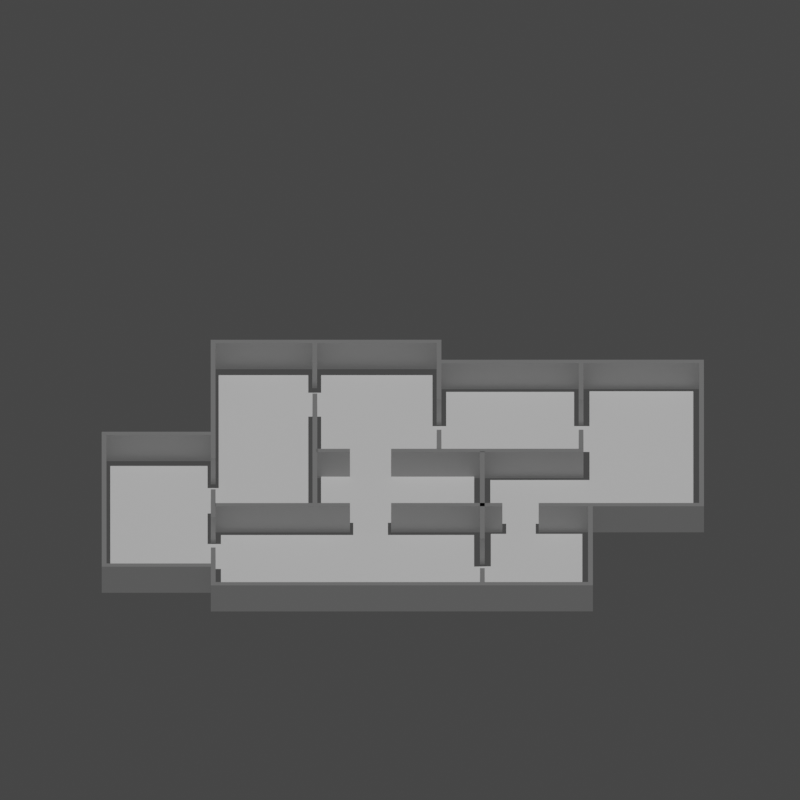# Source: CGJ22.blend  (saved by Blender 3.3.6; exported with 4.5.12 LTS)
import bpy
from mathutils import Matrix  # noqa: F401  (used for matrix-valued properties, if any)

bpy.ops.wm.read_factory_settings(use_empty=True)
scene = bpy.context.scene
scene.name = 'Scene'

# ---- collections
col_collection = bpy.data.collections.new('Collection'); scene.collection.children.link(col_collection)
col_collection.hide_render = True
col_1 = bpy.data.collections.new('1'); scene.collection.children.link(col_1)
col_1.hide_render = True
col_2 = bpy.data.collections.new('2'); scene.collection.children.link(col_2)

# ---- images (referenced by path relative to the original .blend; pixels are not part of the script)
import os
ASSET_DIR = os.environ.get("B2B_ASSET_DIR", "")  # directory of the original .blend (textures are referenced by path, not embedded)
HERE = os.path.dirname(os.path.abspath(__file__))  # packed textures are extracted next to this script under _unpacked/

def load_image(name, relpath, width, height, colorspace="sRGB"):
    """Load a texture the original file referenced (path relative to the .blend, or extracted next to this script)."""
    p = next((c for c in (os.path.join(HERE, relpath), os.path.join(ASSET_DIR, relpath)) if relpath and os.path.exists(c)), "")
    if p:
        img = bpy.data.images.load(p, check_existing=True)
        img.name = name
    else:  # same state as the original file: an image datablock whose file is absent (Cycles renders it pink)
        img = bpy.data.images.new(name, width, height)
        img.source = "FILE"
        img.filepath = "//" + (relpath or name)
    img.colorspace_settings.name = colorspace
    return img
img_screenshot_1_png = load_image('Screenshot_1.png', 'Screenshot_1.png', 1024, 1024, 'sRGB')
img_untitled_2022_12_10_1220_png = load_image('Untitled-2022-12-10-1220.png', 'Untitled-2022-12-10-1220.png', 1024, 1024, 'sRGB')

# ---- materials (node trees are filled in below, after node groups)
mat_screenshot_1 = bpy.data.materials.new('Screenshot_1')
mat_screenshot_1.surface_render_method = 'BLENDED'
mat_screenshot_1.blend_method = 'BLEND'
mat_screenshot_1.use_transparent_shadow = False
mat_untitled_2022_12_10_1220 = bpy.data.materials.new('Untitled-2022-12-10-1220')
mat_untitled_2022_12_10_1220.surface_render_method = 'BLENDED'
mat_untitled_2022_12_10_1220.blend_method = 'BLEND'
mat_untitled_2022_12_10_1220.use_transparent_shadow = False
mat_material_001 = bpy.data.materials.new('Material.001')
mat_material_001.use_transparent_shadow = False
mat_material_002 = bpy.data.materials.new('Material.002')
mat_material_002.use_transparent_shadow = False

# ---- material node trees
mat_screenshot_1.use_nodes = True; mat_screenshot_1.node_tree.nodes.clear()
_N = mat_screenshot_1.node_tree.nodes; _L = mat_screenshot_1.node_tree.links
n0 = _N.new('ShaderNodeOutputMaterial'); n0.name = 'Material Output'; n0.location = (300, 300)
n1 = _N.new('ShaderNodeTexImage'); n1.name = 'Image Texture'; n1.location = (-200, 300)
n1.image = img_screenshot_1_png
n1.extension = 'CLIP'
n2 = _N.new('ShaderNodeBsdfPrincipled'); n2.name = 'Principled BSDF'; n2.location = (0, 300)
n2.distribution = 'GGX'
n2.subsurface_method = 'RANDOM_WALK_SKIN'
n2.inputs[3].default_value = 1.45
n2.inputs[27].default_value = (0.0, 0.0, 0.0, 1.0)
n2.inputs[28].default_value = 1.0
_L.new(n1.outputs[0], n2.inputs[0])
_L.new(n1.outputs[1], n2.inputs[4])
_L.new(n2.outputs[0], n0.inputs[0])
n0.is_active_output = True
mat_untitled_2022_12_10_1220.use_nodes = True; mat_untitled_2022_12_10_1220.node_tree.nodes.clear()
_N = mat_untitled_2022_12_10_1220.node_tree.nodes; _L = mat_untitled_2022_12_10_1220.node_tree.links
n0 = _N.new('ShaderNodeOutputMaterial'); n0.name = 'Material Output'; n0.location = (300, 300)
n1 = _N.new('ShaderNodeTexImage'); n1.name = 'Image Texture'; n1.location = (-200, 300)
n1.image = img_untitled_2022_12_10_1220_png
n1.extension = 'CLIP'
n2 = _N.new('ShaderNodeBsdfPrincipled'); n2.name = 'Principled BSDF'; n2.location = (0, 300)
n2.distribution = 'GGX'
n2.subsurface_method = 'RANDOM_WALK_SKIN'
n2.inputs[3].default_value = 1.45
n2.inputs[27].default_value = (0.0, 0.0, 0.0, 1.0)
n2.inputs[28].default_value = 1.0
_L.new(n1.outputs[0], n2.inputs[0])
_L.new(n1.outputs[1], n2.inputs[4])
_L.new(n2.outputs[0], n0.inputs[0])
n0.is_active_output = True
mat_material_001.use_nodes = True; mat_material_001.node_tree.nodes.clear()
_N = mat_material_001.node_tree.nodes; _L = mat_material_001.node_tree.links
n0 = _N.new('ShaderNodeBsdfPrincipled'); n0.name = 'Principled BSDF'; n0.location = (10, 300)
n0.distribution = 'GGX'
n0.subsurface_method = 'RANDOM_WALK_SKIN'
n0.inputs[0].default_value = (0.2396, 0.2396, 0.2396, 1.0)
n0.inputs[3].default_value = 1.45
n0.inputs[27].default_value = (0.0, 0.0, 0.0, 1.0)
n0.inputs[28].default_value = 1.0
n1 = _N.new('ShaderNodeOutputMaterial'); n1.name = 'Material Output'; n1.location = (300, 300)
_L.new(n0.outputs[0], n1.inputs[0])
n1.is_active_output = True
mat_material_002.use_nodes = True; mat_material_002.node_tree.nodes.clear()
_N = mat_material_002.node_tree.nodes; _L = mat_material_002.node_tree.links
n0 = _N.new('ShaderNodeBsdfPrincipled'); n0.name = 'Principled BSDF'; n0.location = (10, 300)
n0.distribution = 'GGX'
n0.subsurface_method = 'RANDOM_WALK_SKIN'
n0.inputs[0].default_value = (0.3075, 0.8, 0.2741, 1.0)
n0.inputs[3].default_value = 1.45
n0.inputs[27].default_value = (0.0, 0.0, 0.0, 1.0)
n0.inputs[28].default_value = 1.0
n1 = _N.new('ShaderNodeOutputMaterial'); n1.name = 'Material Output'; n1.location = (300, 300)
_L.new(n0.outputs[0], n1.inputs[0])
n1.is_active_output = True

# ---- world
world_world = bpy.data.worlds.new('World'); scene.world = world_world
world_world.use_nodes = True; world_world.node_tree.nodes.clear()
_N = world_world.node_tree.nodes; _L = world_world.node_tree.links
n0 = _N.new('ShaderNodeOutputWorld'); n0.name = 'World Output'; n0.location = (300, 300)
n1 = _N.new('ShaderNodeBackground'); n1.name = 'Background'; n1.location = (10, 300)
n1.inputs[0].default_value = (0.05088, 0.05088, 0.05088, 1.0)
_L.new(n1.outputs[0], n0.inputs[0])
n0.is_active_output = True
world_world.color = (0.05088, 0.05088, 0.05088)
world_world.use_sun_shadow = False
world_world.sun_shadow_jitter_overblur = 0.0

# ---- cameras
cam_camera = bpy.data.cameras.new('Camera')
cam_camera.type = 'ORTHO'
cam_camera.clip_end = 100.0
cam_camera.lens = 517.0
cam_camera.ortho_scale = 18.41

# ---- lights
light_sun = bpy.data.lights.new('Sun', 'SUN')
light_sun.transmission_factor = 0.0
light_sun.energy = 1.71
light_sun.shadow_soft_size = 0.125

# ---- meshes
me_screenshot_1 = bpy.data.meshes.new('Screenshot_1')
me_screenshot_1.from_pydata([(-0.2078, -0.5, 0.0), (0.2078, -0.5, 0.0), (-0.2078, 0.5, 0.0), (0.2078, 0.5, 0.0)], [], [(0, 1, 3, 2)])
_uv = me_screenshot_1.uv_layers.new(name='UVMap')
_uv.uv.foreach_set('vector', [0.0, 0.0, 1.0, 0.0, 1.0, 1.0, 0.0, 1.0])
me_screenshot_1.materials.append(mat_screenshot_1)
me_screenshot_1.update()
me_untitled_2022_12_10_1220 = bpy.data.meshes.new('Untitled-2022-12-10-1220')
me_untitled_2022_12_10_1220.from_pydata([(-0.6779, -0.5, 0.0), (0.6779, -0.5, 0.0), (-0.6779, 0.5, 0.0), (0.6779, 0.5, 0.0)], [], [(0, 1, 3, 2)])
_uv = me_untitled_2022_12_10_1220.uv_layers.new(name='UVMap')
_uv.uv.foreach_set('vector', [0.0, 0.0, 1.0, 0.0, 1.0, 1.0, 0.0, 1.0])
me_untitled_2022_12_10_1220.materials.append(mat_untitled_2022_12_10_1220)
me_untitled_2022_12_10_1220.update()
me_plane_010 = bpy.data.meshes.new('Plane.010')
me_plane_010.from_pydata([(0.06006, -5.662, 0.0), (0.06006, 7.628, 0.0), (0.06006, -5.662, 1.131), (0.06006, 7.628, 1.131)], [], [(0, 1, 3, 2)])
_uv = me_plane_010.uv_layers.new(name='UVMap')
_uv.uv.foreach_set('vector', [1.0, 0.0, 1.0, 1.0, 1.0, 1.0, 1.0, 0.0])
me_plane_010.materials.append(mat_material_001)
me_plane_010.update()
me_plane_011 = bpy.data.meshes.new('Plane.011')
me_plane_011.from_pydata([(0.06006, -5.662, 0.0), (0.06006, 1.826, 0.0), (0.06006, -5.662, 1.131), (0.06006, 1.826, 1.131)], [], [(0, 1, 3, 2)])
_uv = me_plane_011.uv_layers.new(name='UVMap')
_uv.uv.foreach_set('vector', [1.0, 0.0, 1.0, 1.0, 1.0, 1.0, 1.0, 0.0])
me_plane_011.materials.append(mat_material_001)
me_plane_011.update()
me_plane_012 = bpy.data.meshes.new('Plane.012')
me_plane_012.from_pydata([(0.06006, -2.017, 0.0), (0.06006, 1.826, 0.0), (0.06006, -2.017, 1.131), (0.06006, 1.826, 1.131)], [], [(0, 1, 3, 2)])
_uv = me_plane_012.uv_layers.new(name='UVMap')
_uv.uv.foreach_set('vector', [1.0, 0.0, 1.0, 1.0, 1.0, 1.0, 1.0, 0.0])
me_plane_012.materials.append(mat_material_001)
me_plane_012.update()
me_plane_035 = bpy.data.meshes.new('Plane.035')
me_plane_035.from_pydata([(0.06006, -0.7298, 0.0), (0.06006, 7.177, 0.0), (0.06006, -0.7298, 1.131), (0.06006, 7.177, 1.131)], [], [(0, 1, 3, 2)])
_uv = me_plane_035.uv_layers.new(name='UVMap')
_uv.uv.foreach_set('vector', [1.0, 0.0, 1.0, 1.0, 1.0, 1.0, 1.0, 0.0])
me_plane_035.materials.append(mat_material_001)
me_plane_035.update()
me_plane_005 = bpy.data.meshes.new('Plane.005')
me_plane_005.from_pydata([(0.06006, -5.662, 0.0), (0.06006, 5.801, 0.0), (0.06006, -5.662, 1.131), (0.06006, 5.801, 1.131), (-8.899, -5.662, 0.0), (-8.899, -5.662, 1.131), (-8.899, 5.801, 0.0), (-8.899, 5.801, 1.131), (-3.429, -5.662, 0.0), (-3.429, -5.662, 1.131), (0.06006, -6.667, 0.0), (0.06006, -6.667, 1.131), (-3.429, -6.667, 0.0), (-3.429, -6.667, 1.131)], [], [(0, 1, 3, 2), (8, 9, 5, 4), (4, 5, 7, 6), (1, 6, 7, 3), (9, 8, 12, 13), (0, 2, 11, 10), (12, 10, 11, 13)])
_uv = me_plane_005.uv_layers.new(name='UVMap')
_uv.uv.foreach_set('vector', [1.0, 0.0, 1.0, 1.0, 1.0, 1.0, 1.0, 0.0, 1.0, 0.0, 1.0, 0.0, 1.0, 0.0, 1.0, 0.0, 1.0, 0.0, 1.0, 0.0, 1.0, 0.0, 1.0, 0.0, 1.0, 1.0, 1.0, 0.0, 1.0, 0.0, 1.0, 1.0, 1.0, 0.0, 1.0, 0.0, 1.0, 0.0, 1.0, 0.0, 1.0, 0.0, 1.0, 0.0, 1.0, 0.0, 1.0, 0.0, 1.0, 0.0, 1.0, 0.0, 1.0, 0.0, 1.0, 0.0])
me_plane_005.materials.append(mat_material_001)
me_plane_005.update()
me_plane_015 = bpy.data.meshes.new('Plane.015')
me_plane_015.from_pydata([(0.06006, -0.7298, 0.0), (0.06006, 4.351, 0.0), (0.06006, -0.7298, 1.131), (0.06006, 4.351, 1.131)], [], [(0, 1, 3, 2)])
_uv = me_plane_015.uv_layers.new(name='UVMap')
_uv.uv.foreach_set('vector', [1.0, 0.0, 1.0, 1.0, 1.0, 1.0, 1.0, 0.0])
me_plane_015.materials.append(mat_material_001)
me_plane_015.update()
me_plane_039 = bpy.data.meshes.new('Plane.039')
me_plane_039.from_pydata([(0.06006, -5.662, 0.0), (0.06006, 1.826, 0.0), (0.06006, -5.662, 1.131), (0.06006, 1.826, 1.131)], [], [(0, 1, 3, 2)])
_uv = me_plane_039.uv_layers.new(name='UVMap')
_uv.uv.foreach_set('vector', [1.0, 0.0, 1.0, 1.0, 1.0, 1.0, 1.0, 0.0])
me_plane_039.materials.append(mat_material_002)
me_plane_039.update()
me_plane_040 = bpy.data.meshes.new('Plane.040')
me_plane_040.from_pydata([(0.06006, -5.662, 0.0), (0.06006, 1.826, 0.0), (0.06006, -5.662, 1.131), (0.06006, 1.826, 1.131)], [], [(0, 1, 3, 2)])
_uv = me_plane_040.uv_layers.new(name='UVMap')
_uv.uv.foreach_set('vector', [1.0, 0.0, 1.0, 1.0, 1.0, 1.0, 1.0, 0.0])
me_plane_040.materials.append(mat_material_001)
me_plane_040.update()
me_plane_042 = bpy.data.meshes.new('Plane.042')
me_plane_042.from_pydata([(0.06006, -5.662, 0.0), (0.06006, 7.628, 0.0), (0.06006, -5.662, 1.131), (0.06006, 7.628, 1.131)], [], [(0, 1, 3, 2)])
_uv = me_plane_042.uv_layers.new(name='UVMap')
_uv.uv.foreach_set('vector', [1.0, 0.0, 1.0, 1.0, 1.0, 1.0, 1.0, 0.0])
me_plane_042.materials.append(mat_material_001)
me_plane_042.update()
me_plane_032 = bpy.data.meshes.new('Plane.032')
me_plane_032.from_pydata([(0.06006, -5.662, 0.0), (0.06006, 1.826, 0.0), (0.06006, -5.662, 1.131), (0.06006, 1.826, 1.131)], [], [(0, 1, 3, 2)])
_uv = me_plane_032.uv_layers.new(name='UVMap')
_uv.uv.foreach_set('vector', [1.0, 0.0, 1.0, 1.0, 1.0, 1.0, 1.0, 0.0])
me_plane_032.materials.append(mat_material_001)
me_plane_032.update()
me_plane_033 = bpy.data.meshes.new('Plane.033')
me_plane_033.from_pydata([(0.06006, -2.017, 0.0), (0.06006, 1.826, 0.0), (0.06006, -2.017, 1.131), (0.06006, 1.826, 1.131)], [], [(0, 1, 3, 2)])
_uv = me_plane_033.uv_layers.new(name='UVMap')
_uv.uv.foreach_set('vector', [1.0, 0.0, 1.0, 1.0, 1.0, 1.0, 1.0, 0.0])
me_plane_033.materials.append(mat_material_001)
me_plane_033.update()
me_plane_034 = bpy.data.meshes.new('Plane.034')
me_plane_034.from_pydata([(0.06006, -0.7298, 0.0), (0.06006, 7.177, 0.0), (0.06006, -0.7298, 1.131), (0.06006, 7.177, 1.131)], [], [(0, 1, 3, 2)])
_uv = me_plane_034.uv_layers.new(name='UVMap')
_uv.uv.foreach_set('vector', [1.0, 0.0, 1.0, 1.0, 1.0, 1.0, 1.0, 0.0])
me_plane_034.materials.append(mat_material_001)
me_plane_034.update()
me_plane_013 = bpy.data.meshes.new('Plane.013')
me_plane_013.from_pydata([(-0.06006, 4.157, 0.0), (-0.06006, -4.635, 0.0), (-0.06006, 4.157, 1.131), (-0.06006, -4.635, 1.131), (8.226, 4.157, 0.0), (8.226, 4.157, 1.131), (7.55, -1.152, 0.0), (7.55, -1.152, 1.131), (5.124, 4.157, 0.0), (5.124, 4.157, 1.131), (0.5707, 6.667, 0.0), (0.5707, 6.667, 1.131), (5.124, 6.667, 0.0), (5.124, 6.667, 1.131), (0.5707, 4.157, 0.0), (0.5707, 4.157, 1.131), (8.226, -1.152, 0.0), (8.226, -1.152, 1.131), (2.607, -4.635, 0.0), (2.607, -4.635, 1.131), (2.607, -7.192, 0.0), (7.55, -7.192, 0.0), (2.607, -7.192, 1.131), (7.55, -7.192, 1.131)], [], [(0, 1, 3, 2), (8, 9, 5, 4), (16, 17, 7, 6), (9, 8, 12, 13), (14, 15, 11, 10), (12, 10, 11, 13), (0, 2, 15, 14), (4, 5, 17, 16), (1, 18, 19, 3), (20, 21, 23, 22), (7, 23, 21, 6), (19, 18, 20, 22)])
_uv = me_plane_013.uv_layers.new(name='UVMap')
_uv.uv.foreach_set('vector', [1.0, 0.0, 1.0, 1.0, 1.0, 1.0, 1.0, 0.0, 1.0, 0.0, 1.0, 0.0, 1.0, 0.0, 1.0, 0.0, 1.0, 0.0, 1.0, 0.0, 1.0, 0.0, 1.0, 0.0, 1.0, 0.0, 1.0, 0.0, 1.0, 0.0, 1.0, 0.0, 1.0, 0.0, 1.0, 0.0, 1.0, 0.0, 1.0, 0.0, 1.0, 0.0, 1.0, 0.0, 1.0, 0.0, 1.0, 0.0, 1.0, 0.0, 1.0, 0.0, 1.0, 0.0, 1.0, 0.0, 1.0, 0.0, 1.0, 0.0, 1.0, 0.0, 1.0, 0.0, 1.0, 1.0, 1.0, 0.6651, 1.0, 0.6651, 1.0, 1.0, 1.0, 0.6651, 1.0, 0.08343, 1.0, 0.08343, 1.0, 0.6651, 1.0, 0.0, 1.0, 0.08343, 1.0, 0.08343, 1.0, 0.0, 1.0, 0.6651, 1.0, 0.6651, 1.0, 0.6651, 1.0, 0.6651])
me_plane_013.materials.append(mat_material_001)
me_plane_013.update()
me_plane_014 = bpy.data.meshes.new('Plane.014')
me_plane_014.from_pydata([(-0.4645, -5.397e-08, -0.5656), (0.4645, 5.769e-08, -0.5656), (-0.4645, -5.397e-08, 0.5656), (0.4645, 5.769e-08, 0.5656)], [], [(0, 1, 3, 2)])
_uv = me_plane_014.uv_layers.new(name='UVMap')
_uv.uv.foreach_set('vector', [1.0, 0.0, 1.0, 1.0, 1.0, 1.0, 1.0, 0.0])
me_plane_014.materials.append(mat_material_001)
me_plane_014.update()
me_plane_037 = bpy.data.meshes.new('Plane.037')
me_plane_037.from_pydata([(0.06006, -5.662, 0.0), (0.06006, 1.826, 0.0), (0.06006, -5.662, 1.131), (0.06006, 1.826, 1.131)], [], [(0, 1, 3, 2)])
_uv = me_plane_037.uv_layers.new(name='UVMap')
_uv.uv.foreach_set('vector', [1.0, 0.0, 1.0, 1.0, 1.0, 1.0, 1.0, 0.0])
me_plane_037.materials.append(mat_material_002)
me_plane_037.update()
me_plane_038 = bpy.data.meshes.new('Plane.038')
me_plane_038.from_pydata([(0.06006, -5.662, 0.0), (0.06006, 1.826, 0.0), (0.06006, -5.662, 1.131), (0.06006, 1.826, 1.131)], [], [(0, 1, 3, 2)])
_uv = me_plane_038.uv_layers.new(name='UVMap')
_uv.uv.foreach_set('vector', [1.0, 0.0, 1.0, 1.0, 1.0, 1.0, 1.0, 0.0])
me_plane_038.materials.append(mat_material_001)
me_plane_038.update()
me_plane_017 = bpy.data.meshes.new('Plane.017')
me_plane_017.from_pydata([(-0.3568, -5.268e-08, -0.5656), (0.1881, 5.641e-08, -0.5656), (-0.3568, -5.268e-08, 0.5656), (0.1881, 5.641e-08, 0.5656)], [], [(0, 1, 3, 2)])
_uv = me_plane_017.uv_layers.new(name='UVMap')
_uv.uv.foreach_set('vector', [1.0, 0.0, 1.0, 1.0, 1.0, 1.0, 1.0, 0.0])
me_plane_017.materials.append(mat_material_001)
me_plane_017.update()
me_plane_018 = bpy.data.meshes.new('Plane.018')
me_plane_018.from_pydata([(-0.4683, -5.268e-08, -0.5656), (0.3568, 5.641e-08, -0.5656), (-0.4683, -5.268e-08, 0.5656), (0.3568, 5.641e-08, 0.5656)], [], [(0, 1, 3, 2)])
_uv = me_plane_018.uv_layers.new(name='UVMap')
_uv.uv.foreach_set('vector', [1.0, 0.0, 1.0, 1.0, 1.0, 1.0, 1.0, 0.0])
me_plane_018.materials.append(mat_material_001)
me_plane_018.update()
me_plane_019 = bpy.data.meshes.new('Plane.019')
me_plane_019.from_pydata([(1.192e-07, -2.635, -0.5656), (-1.334e-07, 0.4645, -0.5656), (1.192e-07, -2.635, 0.5656), (-1.334e-07, 0.4645, 0.5656)], [], [(0, 1, 3, 2)])
_uv = me_plane_019.uv_layers.new(name='UVMap')
_uv.uv.foreach_set('vector', [1.0, 0.0, 1.0, 1.0, 1.0, 1.0, 1.0, 0.0])
me_plane_019.materials.append(mat_material_001)
me_plane_019.update()
me_plane_020 = bpy.data.meshes.new('Plane.020')
me_plane_020.from_pydata([(-2.52, 2.809e-07, -0.5656), (1.177, 5.769e-08, -0.5656), (-2.52, 2.809e-07, 0.5656), (1.177, 5.769e-08, 0.5656)], [], [(0, 1, 3, 2)])
_uv = me_plane_020.uv_layers.new(name='UVMap')
_uv.uv.foreach_set('vector', [1.0, 0.0, 1.0, 1.0, 1.0, 1.0, 1.0, 0.0])
me_plane_020.materials.append(mat_material_001)
me_plane_020.update()
me_plane_021 = bpy.data.meshes.new('Plane.021')
me_plane_021.from_pydata([(-0.2896, -5.268e-08, -0.5656), (0.3568, 5.641e-08, -0.5656), (-0.2896, -5.268e-08, 0.5656), (0.3568, 5.641e-08, 0.5656)], [], [(0, 1, 3, 2)])
_uv = me_plane_021.uv_layers.new(name='UVMap')
_uv.uv.foreach_set('vector', [1.0, 0.0, 1.0, 1.0, 1.0, 1.0, 1.0, 0.0])
me_plane_021.materials.append(mat_material_001)
me_plane_021.update()
me_plane_022 = bpy.data.meshes.new('Plane.022')
me_plane_022.from_pydata([(1.296e-07, -1.948, -0.5656), (-1.192e-07, 0.6138, -0.5656), (1.296e-07, -1.948, 0.5656), (-1.192e-07, 0.6138, 0.5656)], [], [(0, 1, 3, 2)])
_uv = me_plane_022.uv_layers.new(name='UVMap')
_uv.uv.foreach_set('vector', [1.0, 0.0, 1.0, 1.0, 1.0, 1.0, 1.0, 0.0])
me_plane_022.materials.append(mat_material_001)
me_plane_022.update()
me_plane_023 = bpy.data.meshes.new('Plane.023')
me_plane_023.from_pydata([(1.296e-07, -0.6727, -0.5656), (-1.334e-07, 0.4645, -0.5656), (1.296e-07, -0.6727, 0.5656), (-1.334e-07, 0.4645, 0.5656)], [], [(0, 1, 3, 2)])
_uv = me_plane_023.uv_layers.new(name='UVMap')
_uv.uv.foreach_set('vector', [1.0, 0.0, 1.0, 1.0, 1.0, 1.0, 1.0, 0.0])
me_plane_023.materials.append(mat_material_001)
me_plane_023.update()
me_plane_024 = bpy.data.meshes.new('Plane.024')
me_plane_024.from_pydata([(-0.7308, -5.268e-08, -0.5656), (2.2, 5.641e-08, -0.5656), (-0.7308, -5.268e-08, 0.5656), (2.2, 5.641e-08, 0.5656)], [], [(0, 1, 3, 2)])
_uv = me_plane_024.uv_layers.new(name='UVMap')
_uv.uv.foreach_set('vector', [1.0, 0.0, 1.0, 1.0, 1.0, 1.0, 1.0, 0.0])
me_plane_024.materials.append(mat_material_001)
me_plane_024.update()
me_plane_025 = bpy.data.meshes.new('Plane.025')
me_plane_025.from_pydata([(-0.8378, -5.268e-08, -0.5656), (-0.3598, 5.641e-08, -0.5656), (-0.8378, -5.268e-08, 0.5656), (-0.3598, 5.641e-08, 0.5656)], [], [(0, 1, 3, 2)])
_uv = me_plane_025.uv_layers.new(name='UVMap')
_uv.uv.foreach_set('vector', [1.0, 0.0, 1.0, 1.0, 1.0, 1.0, 1.0, 0.0])
me_plane_025.materials.append(mat_material_001)
me_plane_025.update()
me_plane_026 = bpy.data.meshes.new('Plane.026')
me_plane_026.from_pydata([(1.296e-07, -3.814, -0.5656), (-1.192e-07, 0.6138, -0.5656), (1.296e-07, -3.814, 0.5656), (-1.192e-07, 0.6138, 0.5656)], [], [(0, 1, 3, 2)])
_uv = me_plane_026.uv_layers.new(name='UVMap')
_uv.uv.foreach_set('vector', [1.0, 0.0, 1.0, 1.0, 1.0, 1.0, 1.0, 0.0])
me_plane_026.materials.append(mat_material_001)
me_plane_026.update()
me_plane_027 = bpy.data.meshes.new('Plane.027')
me_plane_027.from_pydata([(1.192e-07, -0.2999, -0.5656), (-1.334e-07, 0.4645, -0.5656), (1.192e-07, -0.2999, 0.5656), (-1.334e-07, 0.4645, 0.5656)], [], [(0, 1, 3, 2)])
_uv = me_plane_027.uv_layers.new(name='UVMap')
_uv.uv.foreach_set('vector', [1.0, 0.0, 1.0, 1.0, 1.0, 1.0, 1.0, 0.0])
me_plane_027.materials.append(mat_material_001)
me_plane_027.update()
me_plane_028 = bpy.data.meshes.new('Plane.028')
me_plane_028.from_pydata([(-0.2896, -5.268e-08, -0.5656), (0.3568, 5.641e-08, -0.5656), (-0.2896, -5.268e-08, 0.5656), (0.3568, 5.641e-08, 0.5656)], [], [(0, 1, 3, 2)])
_uv = me_plane_028.uv_layers.new(name='UVMap')
_uv.uv.foreach_set('vector', [1.0, 0.0, 1.0, 1.0, 1.0, 1.0, 1.0, 0.0])
me_plane_028.materials.append(mat_material_001)
me_plane_028.update()
me_plane_029 = bpy.data.meshes.new('Plane.029')
me_plane_029.from_pydata([(-0.2896, -5.268e-08, -0.5656), (0.9591, 5.641e-08, -0.5656), (-0.2896, -5.268e-08, 0.5656), (0.9591, 5.641e-08, 0.5656)], [], [(0, 1, 3, 2)])
_uv = me_plane_029.uv_layers.new(name='UVMap')
_uv.uv.foreach_set('vector', [1.0, 0.0, 1.0, 1.0, 1.0, 1.0, 1.0, 0.0])
me_plane_029.materials.append(mat_material_001)
me_plane_029.update()
me_plane_030 = bpy.data.meshes.new('Plane.030')
me_plane_030.from_pydata([(-0.2896, -5.268e-08, -0.5656), (0.3568, 5.641e-08, -0.5656), (-0.2896, -5.268e-08, 0.5656), (0.3568, 5.641e-08, 0.5656)], [], [(0, 1, 3, 2)])
_uv = me_plane_030.uv_layers.new(name='UVMap')
_uv.uv.foreach_set('vector', [1.0, 0.0, 1.0, 1.0, 1.0, 1.0, 1.0, 0.0])
me_plane_030.materials.append(mat_material_001)
me_plane_030.update()
me_plane_031 = bpy.data.meshes.new('Plane.031')
me_plane_031.from_pydata([(-0.2896, -5.268e-08, -0.5656), (0.9591, 5.641e-08, -0.5656), (-0.2896, -5.268e-08, 0.5656), (0.9591, 5.641e-08, 0.5656)], [], [(0, 1, 3, 2)])
_uv = me_plane_031.uv_layers.new(name='UVMap')
_uv.uv.foreach_set('vector', [1.0, 0.0, 1.0, 1.0, 1.0, 1.0, 1.0, 0.0])
me_plane_031.materials.append(mat_material_001)
me_plane_031.update()
me_plane_059 = bpy.data.meshes.new('Plane.059')
me_plane_059.from_pydata([(-1.0, -1.56, -0.04321), (2.29, -1.56, -0.04321), (-1.0, 1.0, -0.04321), (2.29, 1.0, -0.04321), (-1.0, 0.263, -0.04321), (2.29, 0.263, -0.04321), (-1.0, -0.5326, -0.04321), (2.29, -0.5326, -0.04321), (-3.105, 0.263, -0.04321), (-3.105, -0.5326, -0.04321), (-1.0, -0.5326, -0.04321), (-1.0, 0.263, -0.04321), (-2.691, 0.263, -0.04321), (-2.691, -0.5326, -0.04321), (-1.0, 1.003, -0.04321), (-2.691, 1.003, -0.04321), (-1.0, -2.518, -0.04321), (-2.691, -2.518, -0.04321), (-5.363, 0.263, -0.04321), (-5.363, -0.5326, -0.04321), (-3.105, -2.516, -0.04321), (-5.363, -2.516, -0.04321), (-3.105, 3.308, -0.04321), (-5.363, 3.308, -0.04321), (0.5675, -1.56, -0.04321), (0.5675, 1.0, -0.04321), (0.5675, 0.263, -0.04321), (0.5675, -0.5326, -0.04321), (-0.3012, 1.0, -0.04321), (-0.3012, 0.263, -0.04321), (-0.3012, -0.5326, -0.04321), (-0.3012, -1.56, -0.04321), (0.8923, -1.56, -0.04321), (0.8923, 1.0, -0.04321), (0.8923, 0.263, -0.04321), (0.8923, -0.5326, -0.04321), (1.696, -1.56, -0.04321), (1.696, 1.0, -0.04321), (1.696, 0.263, -0.04321), (1.696, -0.5326, -0.04321), (0.8923, 1.298, -0.04321), (1.696, 1.298, -0.04321), (0.8923, 3.359, -0.04321), (1.696, 3.359, -0.04321), (2.291, 1.298, -0.04321), (2.291, 3.359, -0.04321), (-1.521, 1.298, -0.04321), (-1.521, 3.359, -0.04321), (-2.375, 1.298, -0.04321), (-2.375, 3.359, -0.04321), (-1.521, 5.854, -0.04321), (-2.375, 5.854, -0.04321), (-2.375, 3.617, -0.04321), (-1.521, 3.617, -0.04321), (-0.7731, 5.854, -0.04321), (-0.7731, 3.617, -0.04321), (-4.812, 5.854, -0.04321), (-4.812, 3.617, -0.04321), (-3.409, 3.617, -0.04321), (-3.409, 5.854, -0.04321), (-3.409, -0.5326, -0.04321), (-3.409, 0.263, -0.04321), (-3.409, -2.516, -0.04321), (-3.409, 3.308, -0.04321), (-4.248, 5.854, -0.04321), (-4.248, 3.617, -0.04321), (-4.248, 0.263, -0.04321), (-4.248, 3.308, -0.04321), (-4.248, -0.5326, -0.04321), (-4.248, -2.516, -0.04321), (-2.755, 1.298, -0.04321), (-2.755, 3.359, -0.04321), (0.5675, -1.877, -0.04321), (-0.3012, -1.877, -0.04321), (0.5675, -4.819, -0.04321), (-0.3012, -4.819, -0.04321), (0.5675, -5.175, -0.04321), (-0.3012, -5.175, -0.04321), (0.5675, -7.561, -0.04321), (-0.3012, -7.561, -0.04321), (1.742, -5.175, -0.04321), (1.742, -7.561, -0.04321), (1.723, -1.877, -0.04321), (1.723, -4.819, -0.04321), (-0.879, -1.877, -0.04321), (-0.879, -4.819, -0.04321), (-0.879, -5.175, -0.04321), (-0.879, -7.561, -0.04321), (-2.724, -5.175, -0.04321), (-2.724, -7.561, -0.04321), (-1.252, -7.561, -0.04321), (-1.252, -5.175, -0.04321), (-2.724, -2.892, -0.04321), (-1.252, -2.892, -0.04321), (-2.724, -3.257, -0.04321), (-1.252, -3.257, -0.04321), (-2.724, -3.934, -0.04321), (-1.252, -3.934, -0.04321), (-5.39, -3.257, -0.04321), (-5.39, -3.934, -0.04321), (-3.069, -3.934, -0.04321), (-3.069, -3.257, -0.04321), (-5.39, -5.006, -0.04321), (-3.069, -5.006, -0.04321), (-5.39, -2.903, -0.04321), (-3.069, -2.903, -0.04321), (-4.956, 0.263, -0.04321), (-4.956, 3.308, -0.04321), (-4.956, -0.5326, -0.04321), (-4.956, -2.516, -0.04321), (-4.164, -3.257, -0.04321), (-4.164, -3.934, -0.04321), (-4.164, -5.006, -0.04321), (-4.164, -2.903, -0.04321), (-4.937, -3.257, -0.04321), (-4.937, -2.903, -0.04321), (-4.937, -3.934, -0.04321), (-4.937, -5.006, -0.04321), (-4.174, -2.516, -0.04321), (-4.956, -2.516, -0.04321), (-4.164, -2.903, -0.04321), (-4.937, -2.903, -0.04321)], [], [(38, 5, 3, 37), (39, 7, 5, 38), (36, 1, 7, 39), (13, 12, 8, 9), (6, 4, 11, 10), (10, 11, 12, 13), (12, 11, 14, 15), (10, 13, 17, 16), (108, 106, 18, 19), (108, 19, 21, 109), (61, 8, 22, 63), (31, 24, 27, 30), (30, 27, 26, 29), (29, 26, 25, 28), (4, 29, 28, 2), (6, 30, 29, 4), (0, 31, 30, 6), (24, 32, 35, 27), (27, 35, 34, 26), (26, 34, 33, 25), (32, 36, 39, 35), (35, 39, 38, 34), (34, 38, 37, 33), (33, 37, 41, 40), (40, 41, 43, 42), (43, 41, 44, 45), (40, 42, 47, 46), (46, 47, 49, 48), (52, 53, 50, 51), (49, 47, 53, 52), (50, 53, 55, 54), (65, 64, 56, 57), (52, 51, 59, 58), (66, 61, 63, 67), (9, 60, 62, 20), (9, 8, 61, 60), (58, 59, 64, 65), (106, 66, 67, 107), (60, 68, 69, 62), (60, 61, 66, 68), (65, 67, 63, 58), (48, 49, 71, 70), (24, 31, 73, 72), (72, 73, 75, 74), (74, 75, 77, 76), (76, 77, 79, 78), (76, 78, 81, 80), (72, 74, 83, 82), (79, 77, 86, 87), (75, 73, 84, 85), (90, 91, 88, 89), (87, 86, 91, 90), (94, 95, 93, 92), (96, 97, 95, 94), (88, 91, 97, 96), (116, 114, 98, 99), (96, 94, 101, 100), (116, 99, 102, 117), (110, 101, 105, 113), (18, 106, 107, 23), (68, 108, 109, 69), (68, 66, 106, 108), (114, 110, 113, 115), (100, 111, 112, 103), (100, 101, 110, 111), (98, 114, 115, 104), (111, 116, 117, 112), (111, 110, 114, 116), (115, 113, 120, 121), (69, 109, 119, 118), (119, 121, 120, 118)])
_uv = me_plane_059.uv_layers.new(name='UVMap')
_uv.uv.foreach_set('vector', [0.8196, 0.7121, 1.0, 0.7121, 1.0, 1.0, 0.8196, 1.0, 0.8196, 0.4013, 1.0, 0.4013, 1.0, 0.7121, 0.8196, 0.7121, 0.8196, 0.0, 1.0, 0.0, 1.0, 0.4013, 0.8196, 0.4013, 0.0, 0.4013, 0.0, 0.7121, 0.0, 0.7121, 0.0, 0.4013, 0.0, 0.4013, 0.0, 0.7121, 0.0, 0.7121, 0.0, 0.4013, 0.0, 0.4013, 0.0, 0.7121, 0.0, 0.7121, 0.0, 0.4013, 0.0, 0.7121, 0.0, 0.7121, 0.0, 0.7121, 0.0, 0.7121, 0.0, 0.4013, 0.0, 0.4013, 0.0, 0.4013, 0.0, 0.4013, 0.0, 0.4013, 0.0, 0.7121, 0.0, 0.7121, 0.0, 0.4013, 0.0, 0.4013, 0.0, 0.4013, 0.0, 0.4013, 0.0, 0.4013, 0.0, 0.7121, 0.0, 0.7121, 0.0, 0.7121, 0.0, 0.7121, 0.1908, 0.0, 0.4509, 0.0, 0.4509, 0.4013, 0.1908, 0.4013, 0.1908, 0.4013, 0.4509, 0.4013, 0.4509, 0.7121, 0.1908, 0.7121, 0.1908, 0.7121, 0.4509, 0.7121, 0.4509, 1.0, 0.1908, 1.0, 0.0, 0.7121, 0.1908, 0.7121, 0.1908, 1.0, 0.0, 1.0, 0.0, 0.4013, 0.1908, 0.4013, 0.1908, 0.7121, 0.0, 0.7121, 0.0, 0.0, 0.1908, 0.0, 0.1908, 0.4013, 0.0, 0.4013, 0.4509, 0.0, 0.5751, 0.0, 0.5751, 0.4013, 0.4509, 0.4013, 0.4509, 0.4013, 0.5751, 0.4013, 0.5751, 0.7121, 0.4509, 0.7121, 0.4509, 0.7121, 0.5751, 0.7121, 0.5751, 1.0, 0.4509, 1.0, 0.5751, 0.0, 0.8196, 0.0, 0.8196, 0.4013, 0.5751, 0.4013, 0.5751, 0.4013, 0.8196, 0.4013, 0.8196, 0.7121, 0.5751, 0.7121, 0.5751, 0.7121, 0.8196, 0.7121, 0.8196, 1.0, 0.5751, 1.0, 0.5751, 1.0, 0.8196, 1.0, 0.8196, 1.0, 0.5751, 1.0, 0.5751, 1.0, 0.8196, 1.0, 0.8196, 1.0, 0.5751, 1.0, 0.8196, 1.0, 0.8196, 1.0, 0.8196, 1.0, 0.8196, 1.0, 0.5751, 1.0, 0.5751, 1.0, 0.5751, 1.0, 0.5751, 1.0, 0.5751, 1.0, 0.5751, 1.0, 0.5751, 1.0, 0.5751, 1.0, 0.5751, 1.0, 0.5751, 1.0, 0.5751, 1.0, 0.5751, 1.0, 0.5751, 1.0, 0.5751, 1.0, 0.5751, 1.0, 0.5751, 1.0, 0.5751, 1.0, 0.5751, 1.0, 0.5751, 1.0, 0.5751, 1.0, 0.5751, 1.0, 0.5751, 1.0, 0.5751, 1.0, 0.5751, 1.0, 0.5751, 1.0, 0.5751, 1.0, 0.5751, 1.0, 0.5751, 1.0, 0.0, 0.7121, 0.0, 0.7121, 0.0, 0.7121, 0.0, 0.7121, 0.0, 0.4013, 0.0, 0.4013, 0.0, 0.4013, 0.0, 0.4013, 0.0, 0.4013, 0.0, 0.7121, 0.0, 0.7121, 0.0, 0.4013, 0.5751, 1.0, 0.5751, 1.0, 0.5751, 1.0, 0.5751, 1.0, 0.0, 0.7121, 0.0, 0.7121, 0.0, 0.7121, 0.0, 0.7121, 0.0, 0.4013, 0.0, 0.4013, 0.0, 0.4013, 0.0, 0.4013, 0.0, 0.4013, 0.0, 0.7121, 0.0, 0.7121, 0.0, 0.4013, 0.5751, 1.0, 0.0, 0.7121, 0.0, 0.7121, 0.5751, 1.0, 0.5751, 1.0, 0.5751, 1.0, 0.5751, 1.0, 0.5751, 1.0, 0.4509, 0.0, 0.1908, 0.0, 0.1908, 0.0, 0.4509, 0.0, 0.4509, 0.0, 0.1908, 0.0, 0.1908, 0.0, 0.4509, 0.0, 0.4509, 0.0, 0.1908, 0.0, 0.1908, 0.0, 0.4509, 0.0, 0.4509, 0.0, 0.1908, 0.0, 0.1908, 0.0, 0.4509, 0.0, 0.4509, 0.0, 0.4509, 0.0, 0.4509, 0.0, 0.4509, 0.0, 0.4509, 0.0, 0.4509, 0.0, 0.4509, 0.0, 0.4509, 0.0, 0.1908, 0.0, 0.1908, 0.0, 0.1908, 0.0, 0.1908, 0.0, 0.1908, 0.0, 0.1908, 0.0, 0.1908, 0.0, 0.1908, 0.0, 0.1908, 0.0, 0.1908, 0.0, 0.1908, 0.0, 0.1908, 0.0, 0.1908, 0.0, 0.1908, 0.0, 0.1908, 0.0, 0.1908, 0.0, 0.1908, 0.0, 0.1908, 0.0, 0.1908, 0.0, 0.1908, 0.0, 0.1908, 0.0, 0.1908, 0.0, 0.1908, 0.0, 0.1908, 0.0, 0.1908, 0.0, 0.1908, 0.0, 0.1908, 0.0, 0.1908, 0.0, 0.1908, 0.0, 0.1908, 0.0, 0.1908, 0.0, 0.1908, 0.0, 0.1908, 0.0, 0.1908, 0.0, 0.1908, 0.0, 0.1908, 0.0, 0.1908, 0.0, 0.1908, 0.0, 0.1908, 0.0, 0.1908, 0.0, 0.1908, 0.0, 0.1908, 0.0, 0.1908, 0.0, 0.1908, 0.0, 0.0, 0.7121, 0.0, 0.7121, 0.0, 0.7121, 0.0, 0.7121, 0.0, 0.4013, 0.0, 0.4013, 0.0, 0.4013, 0.0, 0.4013, 0.0, 0.4013, 0.0, 0.7121, 0.0, 0.7121, 0.0, 0.4013, 0.1908, 0.0, 0.1908, 0.0, 0.1908, 0.0, 0.1908, 0.0, 0.1908, 0.0, 0.1908, 0.0, 0.1908, 0.0, 0.1908, 0.0, 0.1908, 0.0, 0.1908, 0.0, 0.1908, 0.0, 0.1908, 0.0, 0.1908, 0.0, 0.1908, 0.0, 0.1908, 0.0, 0.1908, 0.0, 0.1908, 0.0, 0.1908, 0.0, 0.1908, 0.0, 0.1908, 0.0, 0.1908, 0.0, 0.1908, 0.0, 0.1908, 0.0, 0.1908, 0.0, 0.1908, 0.0, 0.1908, 0.0, 0.1908, 0.0, 0.1908, 0.0, 0.0, 0.4013, 0.0, 0.4013, 0.0, 0.4013, 0.0, 0.4013, 0.0, 0.4013, 0.1908, 0.0, 0.1908, 0.0, 0.0, 0.4013])
me_plane_059.update()

# ---- objects
ob_camera = bpy.data.objects.new('Camera', cam_camera)
ob_screenshot_1 = bpy.data.objects.new('Screenshot_1', me_screenshot_1)
ob_untitled_2022_12_10_1220 = bpy.data.objects.new('Untitled-2022-12-10-1220', me_untitled_2022_12_10_1220)
ob_plane_001 = bpy.data.objects.new('Plane.001', me_plane_010)
ob_plane_002 = bpy.data.objects.new('Plane.002', me_plane_011)
ob_plane_003 = bpy.data.objects.new('Plane.003', me_plane_012)
ob_plane_004 = bpy.data.objects.new('Plane.004', me_plane_035)
ob_plane_005 = bpy.data.objects.new('Plane.005', me_plane_005)
ob_plane_007 = bpy.data.objects.new('Plane.007', me_plane_015)
ob_plane_008 = bpy.data.objects.new('Plane.008', me_plane_039)
ob_plane_009 = bpy.data.objects.new('Plane.009', me_plane_040)
ob_plane_006 = bpy.data.objects.new('Plane.006', me_plane_042)
ob_plane_010 = bpy.data.objects.new('Plane.010', me_plane_032)
ob_plane_011 = bpy.data.objects.new('Plane.011', me_plane_033)
ob_plane_012 = bpy.data.objects.new('Plane.012', me_plane_034)
ob_plane_013 = bpy.data.objects.new('Plane.013', me_plane_013)
ob_plane_014 = bpy.data.objects.new('Plane.014', me_plane_014)
ob_plane_015 = bpy.data.objects.new('Plane.015', me_plane_037)
ob_plane_016 = bpy.data.objects.new('Plane.016', me_plane_038)
ob_plane_017 = bpy.data.objects.new('Plane.017', me_plane_017)
ob_plane_018 = bpy.data.objects.new('Plane.018', me_plane_018)
ob_plane_019 = bpy.data.objects.new('Plane.019', me_plane_019)
ob_plane_020 = bpy.data.objects.new('Plane.020', me_plane_020)
ob_plane_021 = bpy.data.objects.new('Plane.021', me_plane_021)
ob_plane_022 = bpy.data.objects.new('Plane.022', me_plane_022)
ob_plane_023 = bpy.data.objects.new('Plane.023', me_plane_023)
ob_plane_024 = bpy.data.objects.new('Plane.024', me_plane_024)
ob_plane_025 = bpy.data.objects.new('Plane.025', me_plane_025)
ob_plane_026 = bpy.data.objects.new('Plane.026', me_plane_026)
ob_plane_027 = bpy.data.objects.new('Plane.027', me_plane_027)
ob_plane_028 = bpy.data.objects.new('Plane.028', me_plane_028)
ob_plane_029 = bpy.data.objects.new('Plane.029', me_plane_029)
ob_plane_030 = bpy.data.objects.new('Plane.030', me_plane_030)
ob_plane_031 = bpy.data.objects.new('Plane.031', me_plane_031)
ob_sun = bpy.data.objects.new('Sun', light_sun)
ob_plane = bpy.data.objects.new('Plane', me_plane_059)

# ---- transforms, parenting, visibility, modifiers, constraints
ob_camera.location = (-3.943, 0.09195, 5.294)
ob_camera.rotation_euler = (0.8205, -2.634e-08, 4.712)
ob_camera.scale = (1.231, 1.231, 1.231)
ob_camera.lock_rotations_4d = False
ob_camera.empty_display_type = 'ARROWS'
ob_camera.color = (0.0, 0.0, 0.0, 0.0)
ob_camera.display_type = 'WIRE'
ob_camera.lineart.crease_threshold = 0.0
ob_screenshot_1.location = (18.41, 5.76, 7.754)
ob_screenshot_1.rotation_euler = (0.0, -0.0, 4.712)
ob_screenshot_1.scale = (1.148, 1.148, 1.148)
ob_screenshot_1.hide_render = True
ob_untitled_2022_12_10_1220.location = (0.0, 0.0, -1.655)
ob_untitled_2022_12_10_1220.rotation_euler = (0.0, -0.0, 4.712)
ob_untitled_2022_12_10_1220.scale = (10.92, 10.92, 10.92)
ob_untitled_2022_12_10_1220.hide_render = True
ob_plane_001.location = (0.9474, -1.769, -0.4626)
ob_plane_001.rotation_euler = (0.0, -0.0, 4.712)
ob_plane_001.scale = (1.0, 0.6646, 1.0)
_m = ob_plane_001.modifiers.new('Solidify', 'SOLIDIFY')
_m.thickness = 0.11
_m.use_even_offset = True
ob_plane_002.location = (0.601, 0.07339, -0.4626)
ob_plane_002.rotation_euler = (0.0, -0.0, 3.142)
_m = ob_plane_002.modifiers.new('Solidify', 'SOLIDIFY')
_m.thickness = 0.11
_m.use_even_offset = True
ob_plane_003.location = (2.207, -3.813, -0.4626)
ob_plane_003.rotation_euler = (0.0, -0.0, 3.142)
_m = ob_plane_003.modifiers.new('Solidify', 'SOLIDIFY')
_m.thickness = 0.11
_m.use_even_offset = True
ob_plane_004.location = (0.8952, 2.778, -0.4626)
ob_plane_004.rotation_euler = (0.0, -0.0, 4.712)
ob_plane_004.scale = (1.0, 0.3997, 1.0)
_m = ob_plane_004.modifiers.new('Solidify', 'SOLIDIFY')
_m.thickness = 0.11
_m.use_even_offset = True
ob_plane_005.location = (-2.773, 0.07339, -0.4626)
ob_plane_005.rotation_euler = (0.0, -0.0, 3.142)
_m = ob_plane_005.modifiers.new('Solidify', 'SOLIDIFY')
_m.thickness = 0.11
_m.use_even_offset = True
ob_plane_007.location = (-2.301, 1.631, -0.4626)
ob_plane_007.rotation_euler = (0.0, -0.0, 4.712)
ob_plane_007.scale = (1.0, 0.6646, 1.0)
_m = ob_plane_007.modifiers.new('Solidify', 'SOLIDIFY')
_m.thickness = 0.11
_m.use_even_offset = True
ob_plane_008.location = (0.5233, -1.056, -0.5008)
ob_plane_008.rotation_euler = (0.0, -0.0, 3.142)
ob_plane_008.scale = (1.0, 0.14, 1.0)
_m = ob_plane_008.modifiers.new('Solidify', 'SOLIDIFY')
_m.thickness = 0.26
_m.use_even_offset = True
ob_plane_009.location = (3.762, 0.07339, -0.4626)
ob_plane_009.rotation_euler = (0.0, -0.0, 3.142)
_m = ob_plane_009.modifiers.new('Solidify', 'SOLIDIFY')
_m.thickness = 0.11
_m.use_even_offset = True
ob_plane_006.location = (26.27, -3.022, 1.608)
ob_plane_006.rotation_euler = (0.0, -0.0, 4.712)
ob_plane_006.scale = (1.0, 0.6646, 1.0)
_m = ob_plane_006.modifiers.new('Solidify', 'SOLIDIFY')
_m.thickness = 0.11
_m.use_even_offset = True
ob_plane_010.location = (24.32, -1.861, 1.608)
ob_plane_010.rotation_euler = (0.0, -0.0, 3.142)
_m = ob_plane_010.modifiers.new('Solidify', 'SOLIDIFY')
_m.thickness = 0.11
_m.use_even_offset = True
ob_plane_011.location = (27.53, -5.066, 1.608)
ob_plane_011.rotation_euler = (0.0, -0.0, 3.142)
_m = ob_plane_011.modifiers.new('Solidify', 'SOLIDIFY')
_m.thickness = 0.11
_m.use_even_offset = True
ob_plane_012.location = (24.62, 0.8441, 1.608)
ob_plane_012.rotation_euler = (0.0, -0.0, 4.712)
ob_plane_012.scale = (1.0, 0.3997, 1.0)
_m = ob_plane_012.modifiers.new('Solidify', 'SOLIDIFY')
_m.thickness = 0.11
_m.use_even_offset = True
ob_plane_013.location = (-4.998, 0.2886, -0.3167)
ob_plane_013.scale = (1.0, 1.0, 0.7259)
_m = ob_plane_013.modifiers.new('Solidify', 'SOLIDIFY')
_m.thickness = 0.11
_m.use_even_offset = True
ob_plane_014.location = (-2.28, 4.335, 0.0939)
ob_plane_014.scale = (1.0, 1.0, 0.7259)
_m = ob_plane_014.modifiers.new('Solidify', 'SOLIDIFY')
_m.thickness = 0.11
_m.use_even_offset = True
ob_plane_015.location = (21.21, -2.327, 1.57)
ob_plane_015.rotation_euler = (0.0, -0.0, 3.142)
ob_plane_015.scale = (1.0, 0.14, 1.0)
_m = ob_plane_015.modifiers.new('Solidify', 'SOLIDIFY')
_m.thickness = 0.26
_m.use_even_offset = True
ob_plane_016.location = (22.58, -1.197, 1.608)
ob_plane_016.rotation_euler = (0.0, -0.0, 3.142)
_m = ob_plane_016.modifiers.new('Solidify', 'SOLIDIFY')
_m.thickness = 0.11
_m.use_even_offset = True
ob_plane_017.location = (-3.967, 4.335, 0.0939)
ob_plane_017.scale = (1.0, 1.0, 0.7259)
_m = ob_plane_017.modifiers.new('Solidify', 'SOLIDIFY')
_m.thickness = 0.11
_m.use_even_offset = True
ob_plane_018.location = (-0.2991, 4.335, 0.0939)
ob_plane_018.scale = (1.0, 1.0, 0.7259)
_m = ob_plane_018.modifiers.new('Solidify', 'SOLIDIFY')
_m.thickness = 0.11
_m.use_even_offset = True
ob_plane_019.location = (-2.28, 3.876, 0.0939)
ob_plane_019.scale = (1.0, 1.0, 0.7259)
_m = ob_plane_019.modifiers.new('Solidify', 'SOLIDIFY')
_m.thickness = 0.11
_m.use_even_offset = True
ob_plane_020.location = (0.2394, 1.994, 0.0939)
ob_plane_020.scale = (1.0, 1.0, 0.7259)
_m = ob_plane_020.modifiers.new('Solidify', 'SOLIDIFY')
_m.thickness = 0.11
_m.use_even_offset = True
ob_plane_021.location = (2.765, 1.997, 0.0939)
ob_plane_021.scale = (1.0, 1.0, 0.7259)
_m = ob_plane_021.modifiers.new('Solidify', 'SOLIDIFY')
_m.thickness = 0.11
_m.use_even_offset = True
ob_plane_022.location = (-2.28, -0.3174, 0.0939)
ob_plane_022.scale = (1.0, 1.0, 0.7259)
_m = ob_plane_022.modifiers.new('Solidify', 'SOLIDIFY')
_m.thickness = 0.11
_m.use_even_offset = True
ob_plane_023.location = (-2.28, -3.564, 0.0939)
ob_plane_023.scale = (1.0, 1.0, 0.7259)
_m = ob_plane_023.modifiers.new('Solidify', 'SOLIDIFY')
_m.thickness = 0.11
_m.use_even_offset = True
ob_plane_024.location = (-2.744, -1.858, 0.0939)
ob_plane_024.scale = (1.0, 1.0, 0.7259)
_m = ob_plane_024.modifiers.new('Solidify', 'SOLIDIFY')
_m.thickness = 0.11
_m.use_even_offset = True
ob_plane_025.location = (-4.119, -1.858, 0.0939)
ob_plane_025.scale = (1.0, 1.0, 0.7259)
_m = ob_plane_025.modifiers.new('Solidify', 'SOLIDIFY')
_m.thickness = 0.11
_m.use_even_offset = True
ob_plane_026.location = (-0.4493, -0.3174, 0.0939)
ob_plane_026.scale = (1.0, 1.0, 0.7259)
_m = ob_plane_026.modifiers.new('Solidify', 'SOLIDIFY')
_m.thickness = 0.11
_m.use_even_offset = True
ob_plane_027.location = (-0.4493, 1.541, 0.0939)
ob_plane_027.scale = (1.0, 1.0, 0.7259)
_m = ob_plane_027.modifiers.new('Solidify', 'SOLIDIFY')
_m.thickness = 0.11
_m.use_even_offset = True
ob_plane_028.location = (-0.1638, -0.8634, 0.0939)
ob_plane_028.scale = (1.0, 1.0, 0.7259)
_m = ob_plane_028.modifiers.new('Solidify', 'SOLIDIFY')
_m.thickness = 0.11
_m.use_even_offset = True
ob_plane_029.location = (1.513, -0.8634, 0.0939)
ob_plane_029.scale = (1.0, 1.0, 0.7259)
_m = ob_plane_029.modifiers.new('Solidify', 'SOLIDIFY')
_m.thickness = 0.11
_m.use_even_offset = True
ob_plane_030.location = (-0.1638, -4.132, 0.0939)
ob_plane_030.scale = (1.0, 1.0, 0.7259)
_m = ob_plane_030.modifiers.new('Solidify', 'SOLIDIFY')
_m.thickness = 0.11
_m.use_even_offset = True
ob_plane_031.location = (1.513, -4.132, 0.0939)
ob_plane_031.scale = (1.0, 1.0, 0.7259)
_m = ob_plane_031.modifiers.new('Solidify', 'SOLIDIFY')
_m.thickness = 0.11
_m.use_even_offset = True
ob_sun.location = (-0.1403, 13.87, -0.08004)
ob_sun.rotation_euler = (0.0, -0.576, 0.0)
ob_plane.location = (0.578, 0.9031, -0.2301)

# ---- collection membership
col_collection.objects.link(ob_camera)
col_collection.objects.link(ob_screenshot_1)
col_collection.objects.link(ob_untitled_2022_12_10_1220)
col_1.objects.link(ob_plane_001)
col_1.objects.link(ob_plane_002)
col_1.objects.link(ob_plane_003)
col_1.objects.link(ob_plane_004)
col_1.objects.link(ob_plane_005)
col_1.objects.link(ob_plane_007)
col_1.objects.link(ob_plane_008)
col_1.objects.link(ob_plane_009)
col_2.objects.link(ob_plane_006)
col_2.objects.link(ob_plane_010)
col_2.objects.link(ob_plane_011)
col_2.objects.link(ob_plane_012)
col_2.objects.link(ob_plane_013)
col_2.objects.link(ob_plane_014)
col_2.objects.link(ob_plane_015)
col_2.objects.link(ob_plane_016)
col_2.objects.link(ob_plane_017)
col_2.objects.link(ob_plane_018)
col_2.objects.link(ob_plane_019)
col_2.objects.link(ob_plane_020)
col_2.objects.link(ob_plane_021)
col_2.objects.link(ob_plane_022)
col_2.objects.link(ob_plane_023)
col_2.objects.link(ob_plane_024)
col_2.objects.link(ob_plane_025)
col_2.objects.link(ob_plane_026)
col_2.objects.link(ob_plane_027)
col_2.objects.link(ob_plane_028)
col_2.objects.link(ob_plane_029)
col_2.objects.link(ob_plane_030)
col_2.objects.link(ob_plane_031)
col_2.objects.link(ob_sun)
col_2.objects.link(ob_plane)
def _layer_coll(name, lc=None):
    lc = lc or bpy.context.view_layer.layer_collection
    for c in lc.children:
        if c.name == name: return c
        r = _layer_coll(name, c)
        if r: return r
_layer_coll('1').exclude = True

# ---- scene / render settings (as saved in the file)
scene.camera = ob_camera
scene.frame_start = 1; scene.frame_end = 250; scene.frame_set(1)
scene.render.engine = 'BLENDER_EEVEE_NEXT'
scene.render.resolution_x = 2048
scene.render.resolution_y = 2048
scene.render.film_transparent = True
scene.cycles.sampling_pattern = 'TABULATED_SOBOL'
scene.cycles.use_light_tree = False
scene.view_settings.view_transform = 'Filmic'
bpy.context.view_layer.update()
